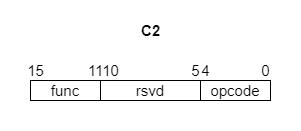

The diagram above was exported from draw.io. Its source (the exported page's mxGraphModel, read from the mxfile embedded in the PNG):
<mxGraphModel dx="435" dy="907" grid="1" gridSize="10" guides="1" tooltips="1" connect="1" arrows="1" fold="1" page="1" pageScale="1" pageWidth="1600" pageHeight="900" math="0" shadow="0">
  <root>
    <mxCell id="0" />
    <mxCell id="1" parent="0" />
    <mxCell id="2" value="" style="rounded=0;whiteSpace=wrap;html=1;strokeColor=#FFFFFF;" parent="1" vertex="1">
      <mxGeometry x="130" y="440" width="300" height="130" as="geometry" />
    </mxCell>
    <mxCell id="3" value="&lt;b&gt;C2&lt;/b&gt;" style="text;html=1;align=center;verticalAlign=middle;resizable=0;points=[];autosize=1;strokeColor=none;fillColor=none;fontSize=15;" parent="1" vertex="1">
      <mxGeometry x="260" y="455" width="40" height="30" as="geometry" />
    </mxCell>
    <mxCell id="4" value="&lt;font style=&quot;font-size: 15px&quot;&gt;opcode&lt;/font&gt;" style="rounded=0;whiteSpace=wrap;html=1;fontStyle=0;strokeColor=default;" parent="1" vertex="1">
      <mxGeometry x="330" y="520" width="70" height="20" as="geometry" />
    </mxCell>
    <mxCell id="5" value="0" style="text;html=1;align=center;verticalAlign=middle;resizable=0;points=[];autosize=1;strokeColor=none;fillColor=none;fontSize=15;" parent="1" vertex="1">
      <mxGeometry x="385" y="500" width="20" height="20" as="geometry" />
    </mxCell>
    <mxCell id="6" value="4" style="text;html=1;align=center;verticalAlign=middle;resizable=0;points=[];autosize=1;strokeColor=none;fillColor=none;fontSize=15;" parent="1" vertex="1">
      <mxGeometry x="320" y="495" width="30" height="30" as="geometry" />
    </mxCell>
    <mxCell id="11" value="11" style="text;html=1;align=center;verticalAlign=middle;resizable=0;points=[];autosize=1;strokeColor=none;fillColor=none;fontSize=15;" parent="1" vertex="1">
      <mxGeometry x="210" y="500" width="30" height="20" as="geometry" />
    </mxCell>
    <mxCell id="12" value="15" style="text;html=1;align=center;verticalAlign=middle;resizable=0;points=[];autosize=1;strokeColor=none;fillColor=none;fontSize=15;" parent="1" vertex="1">
      <mxGeometry x="150" y="500" width="30" height="20" as="geometry" />
    </mxCell>
    <mxCell id="15" value="&lt;span style=&quot;font-size: 15px;&quot;&gt;rsvd&lt;/span&gt;" style="rounded=0;whiteSpace=wrap;html=1;" parent="1" vertex="1">
      <mxGeometry x="230" y="520" width="100" height="20" as="geometry" />
    </mxCell>
    <mxCell id="16" value="&lt;span style=&quot;font-size: 15px;&quot;&gt;func&lt;/span&gt;" style="rounded=0;whiteSpace=wrap;html=1;fontStyle=0" parent="1" vertex="1">
      <mxGeometry x="160" y="520" width="70" height="20" as="geometry" />
    </mxCell>
    <mxCell id="18" value="10" style="text;html=1;align=center;verticalAlign=middle;resizable=0;points=[];autosize=1;strokeColor=none;fillColor=none;fontSize=15;" parent="1" vertex="1">
      <mxGeometry x="220" y="495" width="40" height="30" as="geometry" />
    </mxCell>
    <mxCell id="19" value="5" style="text;html=1;align=center;verticalAlign=middle;resizable=0;points=[];autosize=1;strokeColor=none;fillColor=none;fontSize=15;" parent="1" vertex="1">
      <mxGeometry x="310" y="495" width="30" height="30" as="geometry" />
    </mxCell>
  </root>
</mxGraphModel>